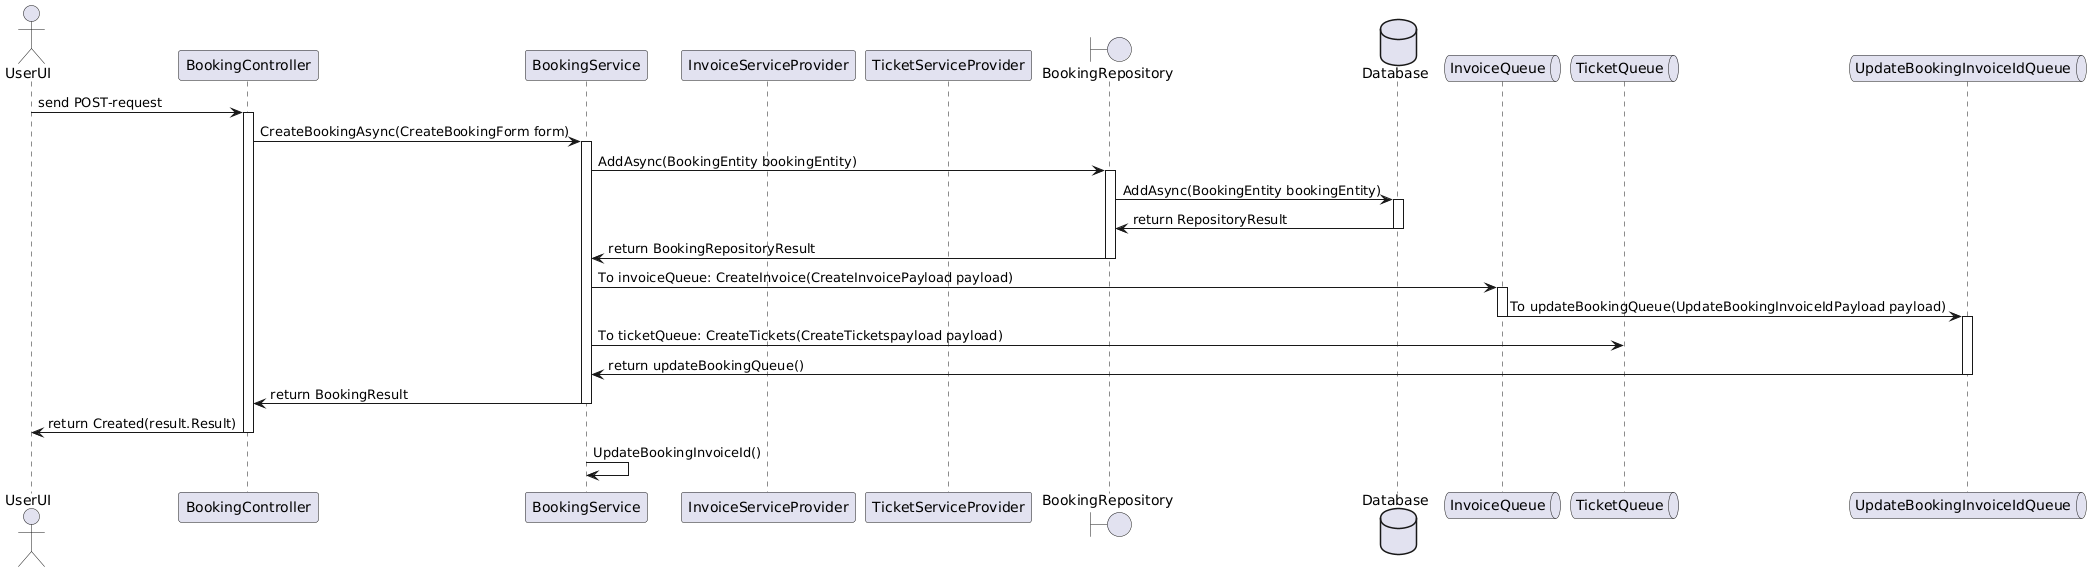

The diagram above was rendered by PlantUML. Its source (embedded in the PNG):
@startuml
actor UserUI as user
participant BookingController as bookingController
participant BookingService as service
participant InvoiceServiceProvider as invoiceProvider
participant TicketServiceProvider as ticketProvider
boundary BookingRepository as repo
database    Database    as db
queue       InvoiceQueue       as invoice
queue       TicketQueue       as ticket
queue UpdateBookingInvoiceIdQueue as bookingQueue

user -> bookingController :send POST-request
activate bookingController

bookingController -> service : CreateBookingAsync(CreateBookingForm form)
activate service

service -> repo : AddAsync(BookingEntity bookingEntity)
activate repo
repo -> db : AddAsync(BookingEntity bookingEntity)
activate db
db -> repo : return RepositoryResult
deactivate db
repo -> service : return BookingRepositoryResult
deactivate repo

service -> invoice : To invoiceQueue: CreateInvoice(CreateInvoicePayload payload)
activate invoice
invoice -> bookingQueue : To updateBookingQueue(UpdateBookingInvoiceIdPayload payload)
deactivate invoice 

activate bookingQueue
service -> ticket : To ticketQueue: CreateTickets(CreateTicketspayload payload)
bookingQueue -> service : return updateBookingQueue()
deactivate bookingQueue

service -> bookingController : return BookingResult
deactivate service

bookingController -> user : return Created(result.Result)
deactivate bookingController

service -> service : UpdateBookingInvoiceId()
@enduml